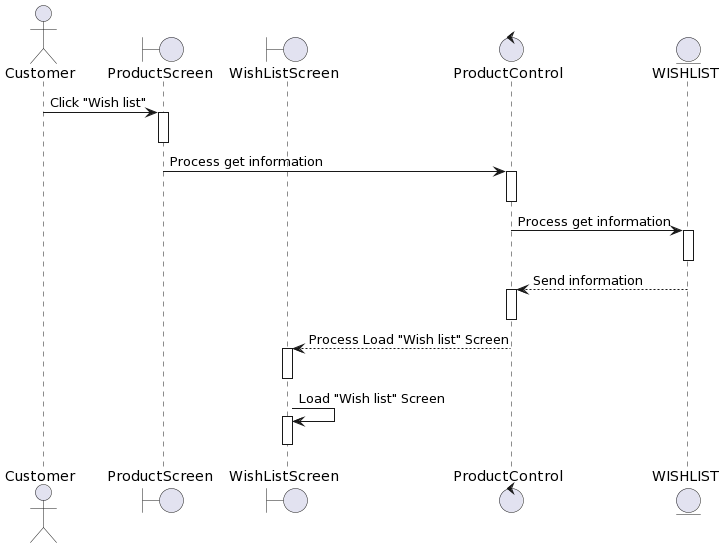

The diagram above was rendered by PlantUML. Its source (embedded in the PNG):
@startuml
actor Customer

boundary ProductScreen
boundary WishListScreen
control ProductControl 

entity WISHLIST

Customer-> ProductScreen++: Click "Wish list"
deactivate ProductScreen


ProductScreen-> ProductControl ++: Process get information
deactivate ProductControl 

ProductControl -> WISHLIST++: Process get information
deactivate WISHLIST

WISHLIST--> ProductControl ++: Send information
deactivate ProductControl 
ProductControl --> WishListScreen++: Process Load "Wish list" Screen
deactivate WishListScreen
WishListScreen-> WishListScreen++: Load "Wish list" Screen
deactivate WishListScreen
@enduml